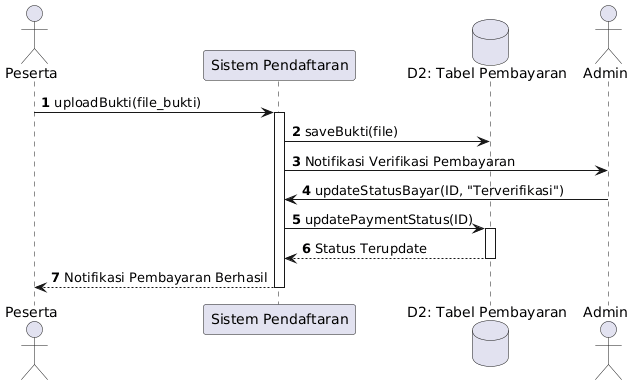

The diagram above was rendered by PlantUML. Its source (embedded in the PNG):
@startuml
autonumber
actor Peserta
participant "Sistem Pendaftaran" as Sistem
database "D2: Tabel Pembayaran" as D2
actor Admin

Peserta -> Sistem : uploadBukti(file_bukti)
activate Sistem
Sistem -> D2 : saveBukti(file)
Sistem -> Admin : Notifikasi Verifikasi Pembayaran
Admin -> Sistem : updateStatusBayar(ID, "Terverifikasi")
Sistem -> D2 : updatePaymentStatus(ID)
activate D2
D2 --> Sistem : Status Terupdate
deactivate D2
Sistem --> Peserta : Notifikasi Pembayaran Berhasil
deactivate Sistem
@enduml